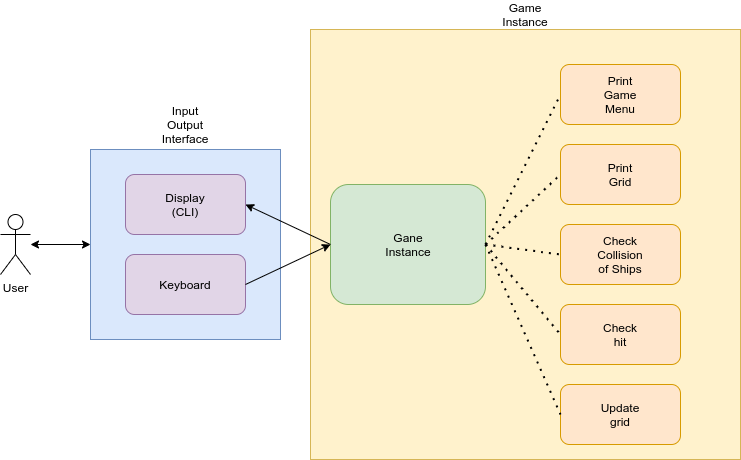

The diagram above was exported from draw.io. Its source (the exported page's mxGraphModel, read from the mxfile embedded in the PNG):
<mxGraphModel dx="981" dy="559" grid="1" gridSize="10" guides="1" tooltips="1" connect="1" arrows="1" fold="1" page="1" pageScale="1" pageWidth="850" pageHeight="1100" math="0" shadow="0">
  <root>
    <mxCell id="0" />
    <mxCell id="1" parent="0" />
    <mxCell id="v2xUKK31JsPYjD1DLR95-1" value="User" style="shape=umlActor;verticalLabelPosition=bottom;verticalAlign=top;html=1;outlineConnect=0;" vertex="1" parent="1">
      <mxGeometry x="50" y="470" width="30" height="60" as="geometry" />
    </mxCell>
    <mxCell id="v2xUKK31JsPYjD1DLR95-3" value="" style="whiteSpace=wrap;html=1;aspect=fixed;fillColor=#fff2cc;strokeColor=#d6b656;" vertex="1" parent="1">
      <mxGeometry x="360" y="285" width="430" height="430" as="geometry" />
    </mxCell>
    <mxCell id="v2xUKK31JsPYjD1DLR95-4" value="" style="rounded=1;whiteSpace=wrap;html=1;fillColor=#d5e8d4;strokeColor=#82b366;" vertex="1" parent="1">
      <mxGeometry x="380" y="440" width="155" height="120" as="geometry" />
    </mxCell>
    <mxCell id="v2xUKK31JsPYjD1DLR95-13" value="Gane Instance" style="text;html=1;strokeColor=none;fillColor=none;align=center;verticalAlign=middle;whiteSpace=wrap;rounded=0;" vertex="1" parent="1">
      <mxGeometry x="437.5" y="490" width="40" height="20" as="geometry" />
    </mxCell>
    <mxCell id="v2xUKK31JsPYjD1DLR95-16" value="" style="rounded=1;whiteSpace=wrap;html=1;fillColor=#ffe6cc;strokeColor=#d79b00;" vertex="1" parent="1">
      <mxGeometry x="610" y="320" width="120" height="60" as="geometry" />
    </mxCell>
    <mxCell id="v2xUKK31JsPYjD1DLR95-17" value="" style="rounded=1;whiteSpace=wrap;html=1;fillColor=#ffe6cc;strokeColor=#d79b00;" vertex="1" parent="1">
      <mxGeometry x="610" y="400" width="120" height="60" as="geometry" />
    </mxCell>
    <mxCell id="v2xUKK31JsPYjD1DLR95-18" value="" style="rounded=1;whiteSpace=wrap;html=1;fillColor=#ffe6cc;strokeColor=#d79b00;" vertex="1" parent="1">
      <mxGeometry x="610" y="480" width="120" height="60" as="geometry" />
    </mxCell>
    <mxCell id="v2xUKK31JsPYjD1DLR95-19" value="" style="rounded=1;whiteSpace=wrap;html=1;fillColor=#ffe6cc;strokeColor=#d79b00;" vertex="1" parent="1">
      <mxGeometry x="610" y="560" width="120" height="60" as="geometry" />
    </mxCell>
    <mxCell id="v2xUKK31JsPYjD1DLR95-20" value="" style="rounded=1;whiteSpace=wrap;html=1;fillColor=#ffe6cc;strokeColor=#d79b00;" vertex="1" parent="1">
      <mxGeometry x="610" y="640" width="120" height="60" as="geometry" />
    </mxCell>
    <mxCell id="v2xUKK31JsPYjD1DLR95-21" value="Print Game Menu" style="text;html=1;strokeColor=none;fillColor=none;align=center;verticalAlign=middle;whiteSpace=wrap;rounded=0;" vertex="1" parent="1">
      <mxGeometry x="650" y="340" width="40" height="20" as="geometry" />
    </mxCell>
    <mxCell id="v2xUKK31JsPYjD1DLR95-22" value="Print Grid" style="text;html=1;strokeColor=none;fillColor=none;align=center;verticalAlign=middle;whiteSpace=wrap;rounded=0;" vertex="1" parent="1">
      <mxGeometry x="650" y="420" width="40" height="20" as="geometry" />
    </mxCell>
    <mxCell id="v2xUKK31JsPYjD1DLR95-23" value="Check Collision of Ships" style="text;html=1;strokeColor=none;fillColor=none;align=center;verticalAlign=middle;whiteSpace=wrap;rounded=0;" vertex="1" parent="1">
      <mxGeometry x="650" y="500" width="40" height="20" as="geometry" />
    </mxCell>
    <mxCell id="v2xUKK31JsPYjD1DLR95-24" value="Check hit" style="text;html=1;strokeColor=none;fillColor=none;align=center;verticalAlign=middle;whiteSpace=wrap;rounded=0;" vertex="1" parent="1">
      <mxGeometry x="650" y="580" width="40" height="20" as="geometry" />
    </mxCell>
    <mxCell id="v2xUKK31JsPYjD1DLR95-25" value="Update grid" style="text;html=1;strokeColor=none;fillColor=none;align=center;verticalAlign=middle;whiteSpace=wrap;rounded=0;" vertex="1" parent="1">
      <mxGeometry x="650" y="660" width="40" height="20" as="geometry" />
    </mxCell>
    <mxCell id="v2xUKK31JsPYjD1DLR95-26" value="" style="endArrow=none;dashed=1;html=1;dashPattern=1 3;strokeWidth=2;exitX=1;exitY=0.5;exitDx=0;exitDy=0;entryX=0;entryY=0.5;entryDx=0;entryDy=0;" edge="1" parent="1" source="v2xUKK31JsPYjD1DLR95-4" target="v2xUKK31JsPYjD1DLR95-16">
      <mxGeometry width="50" height="50" relative="1" as="geometry">
        <mxPoint x="535" y="430" as="sourcePoint" />
        <mxPoint x="585" y="380" as="targetPoint" />
      </mxGeometry>
    </mxCell>
    <mxCell id="v2xUKK31JsPYjD1DLR95-27" value="" style="endArrow=none;dashed=1;html=1;dashPattern=1 3;strokeWidth=2;exitX=1;exitY=0.5;exitDx=0;exitDy=0;entryX=0;entryY=0.5;entryDx=0;entryDy=0;" edge="1" parent="1" source="v2xUKK31JsPYjD1DLR95-4" target="v2xUKK31JsPYjD1DLR95-17">
      <mxGeometry width="50" height="50" relative="1" as="geometry">
        <mxPoint x="540" y="500" as="sourcePoint" />
        <mxPoint x="590" y="450" as="targetPoint" />
      </mxGeometry>
    </mxCell>
    <mxCell id="v2xUKK31JsPYjD1DLR95-28" value="" style="endArrow=none;dashed=1;html=1;dashPattern=1 3;strokeWidth=2;entryX=0;entryY=0.5;entryDx=0;entryDy=0;exitX=1;exitY=0.5;exitDx=0;exitDy=0;" edge="1" parent="1" source="v2xUKK31JsPYjD1DLR95-4" target="v2xUKK31JsPYjD1DLR95-18">
      <mxGeometry width="50" height="50" relative="1" as="geometry">
        <mxPoint x="340" y="500" as="sourcePoint" />
        <mxPoint x="390" y="450" as="targetPoint" />
      </mxGeometry>
    </mxCell>
    <mxCell id="v2xUKK31JsPYjD1DLR95-29" value="" style="endArrow=none;dashed=1;html=1;dashPattern=1 3;strokeWidth=2;entryX=0;entryY=0.5;entryDx=0;entryDy=0;exitX=1;exitY=0.5;exitDx=0;exitDy=0;" edge="1" parent="1" source="v2xUKK31JsPYjD1DLR95-4" target="v2xUKK31JsPYjD1DLR95-19">
      <mxGeometry width="50" height="50" relative="1" as="geometry">
        <mxPoint x="550" y="590" as="sourcePoint" />
        <mxPoint x="600" y="540" as="targetPoint" />
      </mxGeometry>
    </mxCell>
    <mxCell id="v2xUKK31JsPYjD1DLR95-30" value="" style="endArrow=none;dashed=1;html=1;dashPattern=1 3;strokeWidth=2;entryX=0;entryY=0.5;entryDx=0;entryDy=0;exitX=1;exitY=0.5;exitDx=0;exitDy=0;" edge="1" parent="1" source="v2xUKK31JsPYjD1DLR95-4" target="v2xUKK31JsPYjD1DLR95-20">
      <mxGeometry width="50" height="50" relative="1" as="geometry">
        <mxPoint x="530" y="670" as="sourcePoint" />
        <mxPoint x="580" y="620" as="targetPoint" />
      </mxGeometry>
    </mxCell>
    <mxCell id="v2xUKK31JsPYjD1DLR95-36" value="" style="whiteSpace=wrap;html=1;aspect=fixed;fillColor=#dae8fc;strokeColor=#6c8ebf;" vertex="1" parent="1">
      <mxGeometry x="140" y="405" width="190" height="190" as="geometry" />
    </mxCell>
    <mxCell id="v2xUKK31JsPYjD1DLR95-38" value="" style="rounded=1;whiteSpace=wrap;html=1;fillColor=#e1d5e7;strokeColor=#9673a6;" vertex="1" parent="1">
      <mxGeometry x="175" y="430" width="120" height="60" as="geometry" />
    </mxCell>
    <mxCell id="v2xUKK31JsPYjD1DLR95-39" value="Display (CLI)" style="text;html=1;strokeColor=none;fillColor=none;align=center;verticalAlign=middle;whiteSpace=wrap;rounded=0;" vertex="1" parent="1">
      <mxGeometry x="215" y="450" width="40" height="20" as="geometry" />
    </mxCell>
    <mxCell id="v2xUKK31JsPYjD1DLR95-40" value="" style="rounded=1;whiteSpace=wrap;html=1;fillColor=#e1d5e7;strokeColor=#9673a6;" vertex="1" parent="1">
      <mxGeometry x="175" y="510" width="120" height="60" as="geometry" />
    </mxCell>
    <mxCell id="v2xUKK31JsPYjD1DLR95-41" value="Keyboard" style="text;html=1;strokeColor=none;fillColor=none;align=center;verticalAlign=middle;whiteSpace=wrap;rounded=0;" vertex="1" parent="1">
      <mxGeometry x="215" y="530" width="40" height="20" as="geometry" />
    </mxCell>
    <mxCell id="v2xUKK31JsPYjD1DLR95-42" value="Input Output Interface" style="text;html=1;strokeColor=none;fillColor=none;align=center;verticalAlign=middle;whiteSpace=wrap;rounded=0;" vertex="1" parent="1">
      <mxGeometry x="215" y="370" width="40" height="20" as="geometry" />
    </mxCell>
    <mxCell id="v2xUKK31JsPYjD1DLR95-44" value="Game Instance" style="text;html=1;strokeColor=none;fillColor=none;align=center;verticalAlign=middle;whiteSpace=wrap;rounded=0;" vertex="1" parent="1">
      <mxGeometry x="555" y="260" width="40" height="20" as="geometry" />
    </mxCell>
    <mxCell id="v2xUKK31JsPYjD1DLR95-47" value="" style="endArrow=classic;html=1;exitX=1;exitY=0.5;exitDx=0;exitDy=0;entryX=0;entryY=0.5;entryDx=0;entryDy=0;" edge="1" parent="1" source="v2xUKK31JsPYjD1DLR95-40" target="v2xUKK31JsPYjD1DLR95-4">
      <mxGeometry width="50" height="50" relative="1" as="geometry">
        <mxPoint x="340" y="480" as="sourcePoint" />
        <mxPoint x="390" y="430" as="targetPoint" />
      </mxGeometry>
    </mxCell>
    <mxCell id="v2xUKK31JsPYjD1DLR95-48" value="" style="endArrow=classic;html=1;exitX=0;exitY=0.5;exitDx=0;exitDy=0;entryX=1;entryY=0.5;entryDx=0;entryDy=0;" edge="1" parent="1" source="v2xUKK31JsPYjD1DLR95-4" target="v2xUKK31JsPYjD1DLR95-38">
      <mxGeometry width="50" height="50" relative="1" as="geometry">
        <mxPoint x="340" y="480" as="sourcePoint" />
        <mxPoint x="390" y="430" as="targetPoint" />
      </mxGeometry>
    </mxCell>
    <mxCell id="v2xUKK31JsPYjD1DLR95-51" value="" style="endArrow=classic;startArrow=classic;html=1;entryX=0;entryY=0.5;entryDx=0;entryDy=0;" edge="1" parent="1" source="v2xUKK31JsPYjD1DLR95-1" target="v2xUKK31JsPYjD1DLR95-36">
      <mxGeometry width="50" height="50" relative="1" as="geometry">
        <mxPoint x="340" y="480" as="sourcePoint" />
        <mxPoint x="390" y="430" as="targetPoint" />
      </mxGeometry>
    </mxCell>
  </root>
</mxGraphModel>